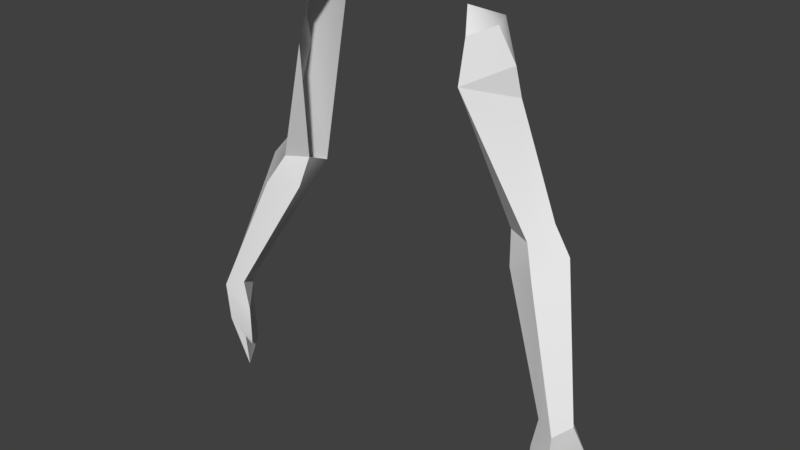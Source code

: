 # Source: Arms.blend  (saved by Blender 2.77.0; exported with 4.5.12 LTS)
import bpy
from mathutils import Matrix  # noqa: F401  (used for matrix-valued properties, if any)

bpy.ops.wm.read_factory_settings(use_empty=True)
scene = bpy.context.scene
scene.name = 'Scene'

# ---- collections
col_collection_1 = bpy.data.collections.new('Collection 1'); scene.collection.children.link(col_collection_1)

# ---- materials (node trees are filled in below, after node groups)
mat_material_001 = bpy.data.materials.new('Material.001')
mat_material_001.alpha_threshold = 0.0
mat_material_001.use_transparent_shadow = False
mat_material_001.roughness = 0.5
mat_material_001.line_color = (0.0, 0.0, 0.0, 1.0)

# ---- node groups
ng_auto_smooth = bpy.data.node_groups.new('Auto Smooth', 'GeometryNodeTree')
_s = ng_auto_smooth.interface.new_socket(name='Geometry', in_out='OUTPUT', socket_type='NodeSocketGeometry')
_s = ng_auto_smooth.interface.new_socket(name='Geometry', in_out='INPUT', socket_type='NodeSocketGeometry')
_s = ng_auto_smooth.interface.new_socket(name='Angle', in_out='INPUT', socket_type='NodeSocketFloat')
_s.subtype = 'ANGLE'
_s.min_value = 0.0
_s.max_value = 3.142
ng_auto_smooth.is_modifier = True
_N = ng_auto_smooth.nodes; _L = ng_auto_smooth.links
n0 = _N.new('NodeGroupOutput'); n0.name = 'Group Output'; n0.location = (480, -100)
n1 = _N.new('NodeGroupInput'); n1.name = 'Group Input'; n1.location = (-420, -300)
n2 = _N.new('NodeGroupInput'); n2.name = 'Group Input.001'; n2.location = (-60, -100)
n3 = _N.new('GeometryNodeSetShadeSmooth'); n3.name = 'Set Shade Smooth'; n3.location = (120, -100)
n3.domain = 'EDGE'
n4 = _N.new('GeometryNodeSetShadeSmooth'); n4.name = 'Set Shade Smooth.001'; n4.location = (300, -100)
n5 = _N.new('GeometryNodeInputMeshEdgeAngle'); n5.name = 'Edge Angle'; n5.location = (-420, -220)
n6 = _N.new('GeometryNodeInputEdgeSmooth'); n6.name = 'Is Edge Smooth'; n6.location = (-60, -160)
n7 = _N.new('GeometryNodeInputShadeSmooth'); n7.name = 'Is Face Smooth'; n7.location = (-240, -340)
n8 = _N.new('FunctionNodeBooleanMath'); n8.name = 'Boolean Math'; n8.location = (-60, -220)
n9 = _N.new('FunctionNodeCompare'); n9.name = 'Compare'; n9.location = (-240, -180)
n9.operation = 'LESS_EQUAL'
_L.new(n5.outputs[0], n9.inputs[0])
_L.new(n4.outputs[0], n0.inputs[0])
_L.new(n1.outputs[1], n9.inputs[1])
_L.new(n9.outputs[0], n8.inputs[0])
_L.new(n7.outputs[0], n8.inputs[1])
_L.new(n2.outputs[0], n3.inputs[0])
_L.new(n6.outputs[0], n3.inputs[1])
_L.new(n3.outputs[0], n4.inputs[0])
_L.new(n8.outputs[0], n3.inputs[2])
n0.is_active_output = True

# ---- material node trees

# ---- world
world_world = bpy.data.worlds.new('World'); scene.world = world_world
world_world.color = (0.05088, 0.05088, 0.05088)
world_world.use_sun_shadow = False
world_world.sun_shadow_jitter_overblur = 0.0
world_world.cycles.sampling_method = 'MANUAL'

# ---- meshes
me_cylinder_002 = bpy.data.meshes.new('Cylinder.002')
me_cylinder_002.from_pydata([(-1.866, -0.02628, 7.011), (1.866, -0.02628, 7.011), (-1.847, -1.394, 7.356), (1.847, -1.394, 7.356), (-1.821, -0.2648, 7.314), (1.821, -0.2648, 7.314), (-2.51, -1.019, 6.891), (2.51, -1.019, 6.891), (-2.165, -0.7281, 7.372), (2.165, -0.7281, 7.372), (-1.603, -0.5943, 7.477), (1.603, -0.5943, 7.477), (-3.036, -0.6363, 5.974), (3.036, -0.6363, 5.974), (-3.306, -1.097, 6.08), (3.306, -1.097, 6.08), (2.807, -1.656, 5.84), (-2.539, -0.8464, 5.987), (2.539, -0.8464, 5.987), (-4.302, 0.1717, 4.789), (4.302, 0.1717, 4.789), (-4.513, -0.2199, 4.833), (4.513, -0.2199, 4.833), (-4.044, -0.5239, 4.832), (4.044, -0.5239, 4.832), (-3.903, -0.005065, 4.837), (3.903, -0.005065, 4.837), (-3.344, -0.3685, 5.748), (3.344, -0.3685, 5.748), (-3.715, -1.001, 5.893), (3.715, -1.001, 5.893), (-2.807, -1.656, 5.84), (-2.672, -0.6566, 5.745), (2.672, -0.6566, 5.745), (-4.677, -0.5886, 4.499), (4.677, -0.5886, 4.499), (-4.243, 0.144, 4.466), (4.243, 0.144, 4.466), (-4.114, -0.1926, 3.969), (4.114, -0.1926, 3.969), (-4.413, -0.7757, 4.101), (4.413, -0.7757, 4.101), (-4.465, -0.7545, 4.491), (4.465, -0.7545, 4.491), (-4.036, -0.01583, 4.459), (4.036, -0.01583, 4.459), (-4.292, -0.6488, 4.72), (4.292, -0.6488, 4.72), (-3.77, -0.006338, 4.595), (3.77, -0.006338, 4.595), (-3.775, -0.003051, 4.257), (3.775, -0.003051, 4.257), (-3.721, 0.03006, 4.323), (3.721, 0.03006, 4.323), (-2.459, -0.8737, 7.119), (2.459, -0.8737, 7.119)], [], [(4, 8, 10), (11, 9, 5), (12, 27, 29), (30, 28, 13), (12, 29, 14), (15, 30, 13), (17, 32, 12), (13, 33, 18), (32, 27, 12), (13, 28, 33), (31, 23, 32), (33, 24, 16), (23, 25, 32), (33, 26, 24), (31, 32, 17), (18, 33, 16), (32, 25, 27), (28, 26, 33), (25, 19, 27), (28, 20, 26), (29, 21, 23), (24, 22, 30), (29, 23, 31), (16, 24, 30), (14, 29, 31), (16, 30, 15), (27, 19, 21), (22, 20, 28), (27, 21, 29), (30, 22, 28), (6, 14, 31), (16, 15, 7), (6, 0, 12), (13, 1, 7), (6, 12, 14), (15, 13, 7), (10, 8, 2), (3, 9, 11), (4, 0, 8), (9, 1, 5), (7, 3, 16), (6, 31, 2), (36, 44, 38), (39, 45, 37), (36, 50, 44), (45, 51, 37), (34, 40, 42), (43, 41, 35), (19, 48, 52), (53, 49, 20), (21, 46, 23), (24, 47, 22), (48, 19, 25), (26, 20, 49), (21, 34, 46), (47, 35, 22), (34, 42, 46), (47, 43, 35), (36, 19, 52), (53, 20, 37), (36, 52, 50), (51, 53, 37), (48, 44, 52), (53, 45, 49), (44, 50, 52), (53, 51, 45), (42, 44, 46), (47, 45, 43), (44, 48, 46), (47, 49, 45), (40, 38, 42), (43, 39, 41), (38, 44, 42), (43, 45, 39), (34, 36, 38), (39, 37, 35), (34, 38, 40), (41, 39, 35), (21, 19, 36), (37, 20, 22), (21, 36, 34), (35, 37, 22), (46, 48, 25), (26, 49, 47), (25, 23, 46), (47, 24, 26), (8, 54, 2), (54, 6, 2), (6, 54, 0), (54, 8, 0), (7, 55, 3), (55, 9, 3), (9, 55, 1), (55, 7, 1), (17, 12, 0), (1, 13, 18)])
me_cylinder_002.polygons.foreach_set('use_smooth', [True] * 96)
_uv = me_cylinder_002.uv_layers.new(name='UVTex')
_uv.uv.foreach_set('vector', [0.1046, 0.5467, 0.0703, 0.5488, 0.07383, 0.5194, 0.07383, 0.4829, 0.0703, 0.4535, 0.1046, 0.4556, 0.09377, 0.7294, 0.09231, 0.7611, 0.06608, 0.7497, 0.06608, 0.2525, 0.09231, 0.2412, 0.09377, 0.2728, 0.09377, 0.7294, 0.06608, 0.7497, 0.06656, 0.721, 0.06656, 0.2813, 0.06608, 0.2525, 0.09377, 0.2728, 0.1248, 0.7244, 0.1244, 0.7558, 0.09377, 0.7294, 0.09377, 0.2728, 0.1244, 0.2464, 0.1248, 0.2779, 0.1244, 0.7558, 0.09231, 0.7611, 0.09377, 0.7294, 0.09377, 0.2728, 0.09231, 0.2412, 0.1244, 0.2464, 0.03733, 0.7418, 0.04759, 0.8926, 0.003976, 0.7491, 0.003976, 0.2531, 0.04759, 0.1096, 0.03733, 0.2605, 0.04759, 0.8926, 0.01056, 0.8926, 0.003976, 0.7491, 0.003976, 0.2531, 0.01056, 0.1096, 0.04759, 0.1096, 0.03733, 0.7418, 0.003976, 0.7491, 0.004421, 0.7177, 0.004421, 0.2846, 0.003976, 0.2531, 0.03733, 0.2605, 0.1244, 0.7558, 0.1278, 0.8869, 0.09231, 0.7611, 0.09231, 0.2412, 0.1278, 0.1153, 0.1244, 0.2464, 0.1278, 0.8869, 0.09622, 0.8926, 0.09231, 0.7611, 0.09231, 0.2412, 0.09622, 0.1096, 0.1278, 0.1153, 0.06608, 0.7497, 0.06399, 0.8926, 0.04759, 0.8926, 0.04759, 0.1096, 0.06399, 0.1096, 0.06608, 0.2525, 0.06608, 0.7497, 0.04759, 0.8926, 0.03733, 0.7418, 0.03733, 0.2605, 0.04759, 0.1096, 0.06608, 0.2525, 0.06656, 0.721, 0.06608, 0.7497, 0.03733, 0.7418, 0.03733, 0.2605, 0.06608, 0.2525, 0.06656, 0.2813, 0.09231, 0.7611, 0.09622, 0.8926, 0.06399, 0.8926, 0.06399, 0.1096, 0.09622, 0.1096, 0.09231, 0.2412, 0.09231, 0.7611, 0.06399, 0.8926, 0.06608, 0.7497, 0.06608, 0.2525, 0.06399, 0.1096, 0.09231, 0.2412, 0.0689, 0.6103, 0.06656, 0.721, 0.03733, 0.7418, 0.03733, 0.2605, 0.06656, 0.2813, 0.0689, 0.3919, 0.0689, 0.6103, 0.1155, 0.5934, 0.09377, 0.7294, 0.09377, 0.2728, 0.1155, 0.4089, 0.0689, 0.3919, 0.0689, 0.6103, 0.09377, 0.7294, 0.06656, 0.721, 0.06656, 0.2813, 0.09377, 0.2728, 0.0689, 0.3919, 0.07383, 0.5194, 0.0703, 0.5488, 0.04016, 0.5468, 0.04016, 0.4555, 0.0703, 0.4535, 0.07383, 0.4829, 0.1046, 0.5467, 0.1155, 0.5934, 0.0703, 0.5488, 0.0703, 0.4535, 0.1155, 0.4089, 0.1046, 0.4556, 0.0689, 0.3919, 0.04016, 0.4555, 0.03733, 0.2605, 0.0689, 0.6103, 0.03733, 0.7418, 0.04016, 0.5468, 0.1185, 0.9449, 0.1315, 0.9968, 0.1211, 0.9969, 0.1211, 0.005379, 0.1315, 0.005461, 0.1185, 0.05737, 0.1185, 0.9449, 0.1448, 0.9494, 0.1315, 0.9968, 0.1315, 0.005461, 0.1448, 0.05288, 0.1185, 0.05737, 0.06808, 0.9461, 0.0656, 0.9965, 0.05828, 0.9459, 0.05828, 0.05632, 0.0656, 0.005751, 0.06808, 0.0562, 0.09622, 0.8926, 0.1277, 0.8998, 0.1486, 0.939, 0.1486, 0.06323, 0.1277, 0.1025, 0.09622, 0.1096, 0.06399, 0.8926, 0.05359, 0.9039, 0.04759, 0.8926, 0.04759, 0.1096, 0.05359, 0.09836, 0.06399, 0.1096, 0.1277, 0.8998, 0.09622, 0.8926, 0.1278, 0.8869, 0.1278, 0.1153, 0.09622, 0.1096, 0.1277, 0.1025, 0.06399, 0.8926, 0.06808, 0.9461, 0.05359, 0.9039, 0.05359, 0.09836, 0.06808, 0.0562, 0.06399, 0.1096, 0.06808, 0.9461, 0.05828, 0.9459, 0.05359, 0.9039, 0.05359, 0.09836, 0.05828, 0.05632, 0.06808, 0.0562, 0.1185, 0.9449, 0.09622, 0.8926, 0.1486, 0.939, 0.1486, 0.06323, 0.09622, 0.1096, 0.1185, 0.05737, 0.1185, 0.9449, 0.1486, 0.939, 0.1448, 0.9494, 0.1448, 0.05288, 0.1486, 0.06323, 0.1185, 0.05737, 0.1277, 0.8998, 0.1736, 0.949, 0.1486, 0.939, 0.1486, 0.06323, 0.1736, 0.05323, 0.1277, 0.1025, 0.1736, 0.949, 0.1448, 0.9494, 0.1486, 0.939, 0.1486, 0.06323, 0.1448, 0.05288, 0.1736, 0.05323, 0.05828, 0.9459, 0.01283, 0.9474, 0.05359, 0.9039, 0.05359, 0.09836, 0.01283, 0.05485, 0.05828, 0.05632, 0.01283, 0.9474, 0.009695, 0.9041, 0.05359, 0.9039, 0.05359, 0.09836, 0.009695, 0.09819, 0.01283, 0.05485, 0.0656, 0.9965, 0.01104, 0.9966, 0.05828, 0.9459, 0.05828, 0.05632, 0.01104, 0.005672, 0.0656, 0.005751, 0.01104, 0.9966, 0.01283, 0.9474, 0.05828, 0.9459, 0.05828, 0.05632, 0.01283, 0.05485, 0.01104, 0.005672, 0.06808, 0.9461, 0.1185, 0.9449, 0.1211, 0.9969, 0.1211, 0.005379, 0.1185, 0.05737, 0.06808, 0.0562, 0.06808, 0.9461, 0.1211, 0.9969, 0.0656, 0.9965, 0.0656, 0.005751, 0.1211, 0.005379, 0.06808, 0.0562, 0.06399, 0.8926, 0.09622, 0.8926, 0.1185, 0.9449, 0.1185, 0.05737, 0.09622, 0.1096, 0.06399, 0.1096, 0.06399, 0.8926, 0.1185, 0.9449, 0.06808, 0.9461, 0.06808, 0.0562, 0.1185, 0.05737, 0.06399, 0.1096, 0.05359, 0.9039, 0.009695, 0.9041, 0.01056, 0.8926, 0.01056, 0.1096, 0.009695, 0.09819, 0.05359, 0.09836, 0.01056, 0.8926, 0.04759, 0.8926, 0.05359, 0.9039, 0.05359, 0.09836, 0.04759, 0.1096, 0.01056, 0.1096, 0.0703, 0.5488, 0.0696, 0.5796, 0.04016, 0.5468, 0.0696, 0.5796, 0.0689, 0.6103, 0.04016, 0.5468, 0.0689, 0.6103, 0.0696, 0.5796, 0.1155, 0.5934, 0.0696, 0.5796, 0.0703, 0.5488, 0.1155, 0.5934, 0.0689, 0.3919, 0.0696, 0.4227, 0.04016, 0.4555, 0.0696, 0.4227, 0.0703, 0.4535, 0.04016, 0.4555, 0.0703, 0.4535, 0.0696, 0.4227, 0.1155, 0.4089, 0.0696, 0.4227, 0.0689, 0.3919, 0.1155, 0.4089, 0.1248, 0.7244, 0.09377, 0.7294, 0.1155, 0.5934, 0.1155, 0.4089, 0.09377, 0.2728, 0.1248, 0.2779])
me_cylinder_002.materials.append(mat_material_001)
me_cylinder_002.use_remesh_preserve_volume = False
me_cylinder_002.use_remesh_preserve_attributes = False
me_cylinder_002.use_mirror_vertex_groups = False
me_cylinder_002.update()

# ---- objects
ob_cylinder_002 = bpy.data.objects.new('Cylinder.002', me_cylinder_002)

# ---- transforms, parenting, visibility, modifiers, constraints
ob_cylinder_002.location = (0.0, 0.0, 0.0)
ob_cylinder_002.rotation_euler = (0.0, -0.0, 3.142)
ob_cylinder_002.scale = (0.2696, 0.2696, 0.7329)
ob_cylinder_002.lock_rotations_4d = False
ob_cylinder_002.empty_display_type = 'ARROWS'
ob_cylinder_002.color = (0.0, 0.0, 0.0, 1.0)
ob_cylinder_002.lineart.crease_threshold = 0.0
_vg = ob_cylinder_002.vertex_groups.new(name='LowerLeg_L')
_vg = ob_cylinder_002.vertex_groups.new(name='LowerLeg_R')
_vg = ob_cylinder_002.vertex_groups.new(name='Foot_L')
_vg = ob_cylinder_002.vertex_groups.new(name='Foot_R')
_vg = ob_cylinder_002.vertex_groups.new(name='UpperLeg_L')
_vg = ob_cylinder_002.vertex_groups.new(name='UpperLeg_R')
_vg = ob_cylinder_002.vertex_groups.new(name='Hip_L')
_vg = ob_cylinder_002.vertex_groups.new(name='Hip_R')
_vg = ob_cylinder_002.vertex_groups.new(name='Pelvis')
_vg = ob_cylinder_002.vertex_groups.new(name='Pelvis.001')
for _i, _w in zip([0, 1], [0.5, 0.5]): _vg.add([_i], _w, 'REPLACE')
_vg = ob_cylinder_002.vertex_groups.new(name='UpperArm_L')
for _i, _w in zip([0, 2, 4, 6, 8, 10, 12, 14, 17, 31, 54], [0.5, 0.09315, 0.1431, 0.5, 0.3957, 0.4275, 1.0, 1.0, 1.0, 1.0, 0.1]): _vg.add([_i], _w, 'REPLACE')
_vg = ob_cylinder_002.vertex_groups.new(name='UpperArm_R')
for _i, _w in zip([1, 3, 5, 7, 9, 11, 13, 15, 16, 18, 55], [0.5, 1.0, 0.5, 1.0, 1.0, 1.0, 1.0, 1.0, 1.0, 1.0, 1.0]): _vg.add([_i], _w, 'REPLACE')
_vg = ob_cylinder_002.vertex_groups.new(name='LowerArm_L')
for _i, _w in zip([12, 17, 19, 21, 23, 25, 27, 29, 31, 32, 46], [0.0, 0.0, 1.0, 1.0, 1.0, 1.0, 0.25, 1.0, 0.0, 1.0, 1.0]): _vg.add([_i], _w, 'REPLACE')
_vg = ob_cylinder_002.vertex_groups.new(name='LowerArm_R')
for _i, _w in zip([13, 16, 18, 20, 22, 24, 26, 28, 30, 33, 47], [0.0, 0.0, 0.0, 1.0, 1.0, 1.0, 1.0, 0.25, 1.0, 1.0, 1.0]): _vg.add([_i], _w, 'REPLACE')
_vg = ob_cylinder_002.vertex_groups.new(name='Palm_L')
for _i, _w in zip([19, 21, 23, 25, 34, 36, 42, 44, 46, 48, 50, 52], [1.0, 1.0, 1.0, 1.0, 1.0, 1.0, 1.0, 1.0, 1.0, 1.0, 0.0, 0.0]): _vg.add([_i], _w, 'REPLACE')
_vg = ob_cylinder_002.vertex_groups.new(name='Palm_R')
for _i, _w in zip([20, 22, 24, 26, 35, 37, 43, 45, 47, 49, 51, 53], [1.0, 1.0, 1.0, 1.0, 1.0, 1.0, 1.0, 1.0, 1.0, 1.0, 0.0, 0.0]): _vg.add([_i], _w, 'REPLACE')
_vg = ob_cylinder_002.vertex_groups.new(name='Thumb_L')
_vg.add([50, 52], 1.0, 'REPLACE')
_vg = ob_cylinder_002.vertex_groups.new(name='Thumb_R')
_vg.add([51, 53], 1.0, 'REPLACE')
_vg = ob_cylinder_002.vertex_groups.new(name='Fingers_L')
_vg.add([38, 40], 1.0, 'REPLACE')
_vg = ob_cylinder_002.vertex_groups.new(name='Fingers_R')
_vg.add([39, 41], 1.0, 'REPLACE')
_vg = ob_cylinder_002.vertex_groups.new(name='Neck')
_vg = ob_cylinder_002.vertex_groups.new(name='Head')
_m = ob_cylinder_002.modifiers.new('Armature', 'ARMATURE')
_m = ob_cylinder_002.modifiers.new('Auto Smooth', 'NODES')
_m.node_group = ng_auto_smooth
_gi = [s.identifier for s in ng_auto_smooth.interface.items_tree if s.item_type == 'SOCKET' and s.in_out == 'INPUT']
_m[_gi[1]] = 0.5236  # Angle

# ---- collection membership
col_collection_1.objects.link(ob_cylinder_002)

# ---- scene / render settings (as saved in the file)
scene.frame_start = 1; scene.frame_end = 250; scene.frame_set(1)
scene.render.engine = 'BLENDER_EEVEE_NEXT'
scene.render.resolution_percentage = 50
scene.render.dither_intensity = 0.0
scene.cycles.use_denoising = False
scene.cycles.samples = 128
scene.cycles.sampling_pattern = 'TABULATED_SOBOL'
scene.cycles.light_sampling_threshold = 0.0
scene.cycles.use_adaptive_sampling = False
scene.cycles.use_light_tree = False
scene.cycles.blur_glossy = 0.0
scene.cycles.sample_clamp_indirect = 0.0
scene.view_settings.view_transform = 'Standard'
bpy.context.view_layer.update()

# ---- added for rendering (the .blend has no active camera and no usable light): camera, sun
cam_auto = bpy.data.cameras.new('AutoCamera')
cam_auto.lens = 50.0
cam_auto.sensor_width = 36.0
cam_auto.clip_end = 1000.0
ob_auto_camera = bpy.data.objects.new('AutoCamera', cam_auto)
scene.collection.objects.link(ob_auto_camera)
ob_auto_camera.location = (3.36254, -3.83505, 6.88468)
ob_auto_camera.rotation_euler = (1.09748, -7.21219e-08, 0.694738)
scene.camera = ob_auto_camera
light_auto_sun = bpy.data.lights.new('AutoSun', 'SUN')
light_auto_sun.energy = 3.0
light_auto_sun.angle = 0.0523599
ob_auto_sun = bpy.data.objects.new('AutoSun', light_auto_sun)
scene.collection.objects.link(ob_auto_sun)
ob_auto_sun.rotation_euler = (0.872665, 0.174533, 0.523599)
bpy.context.view_layer.update()
